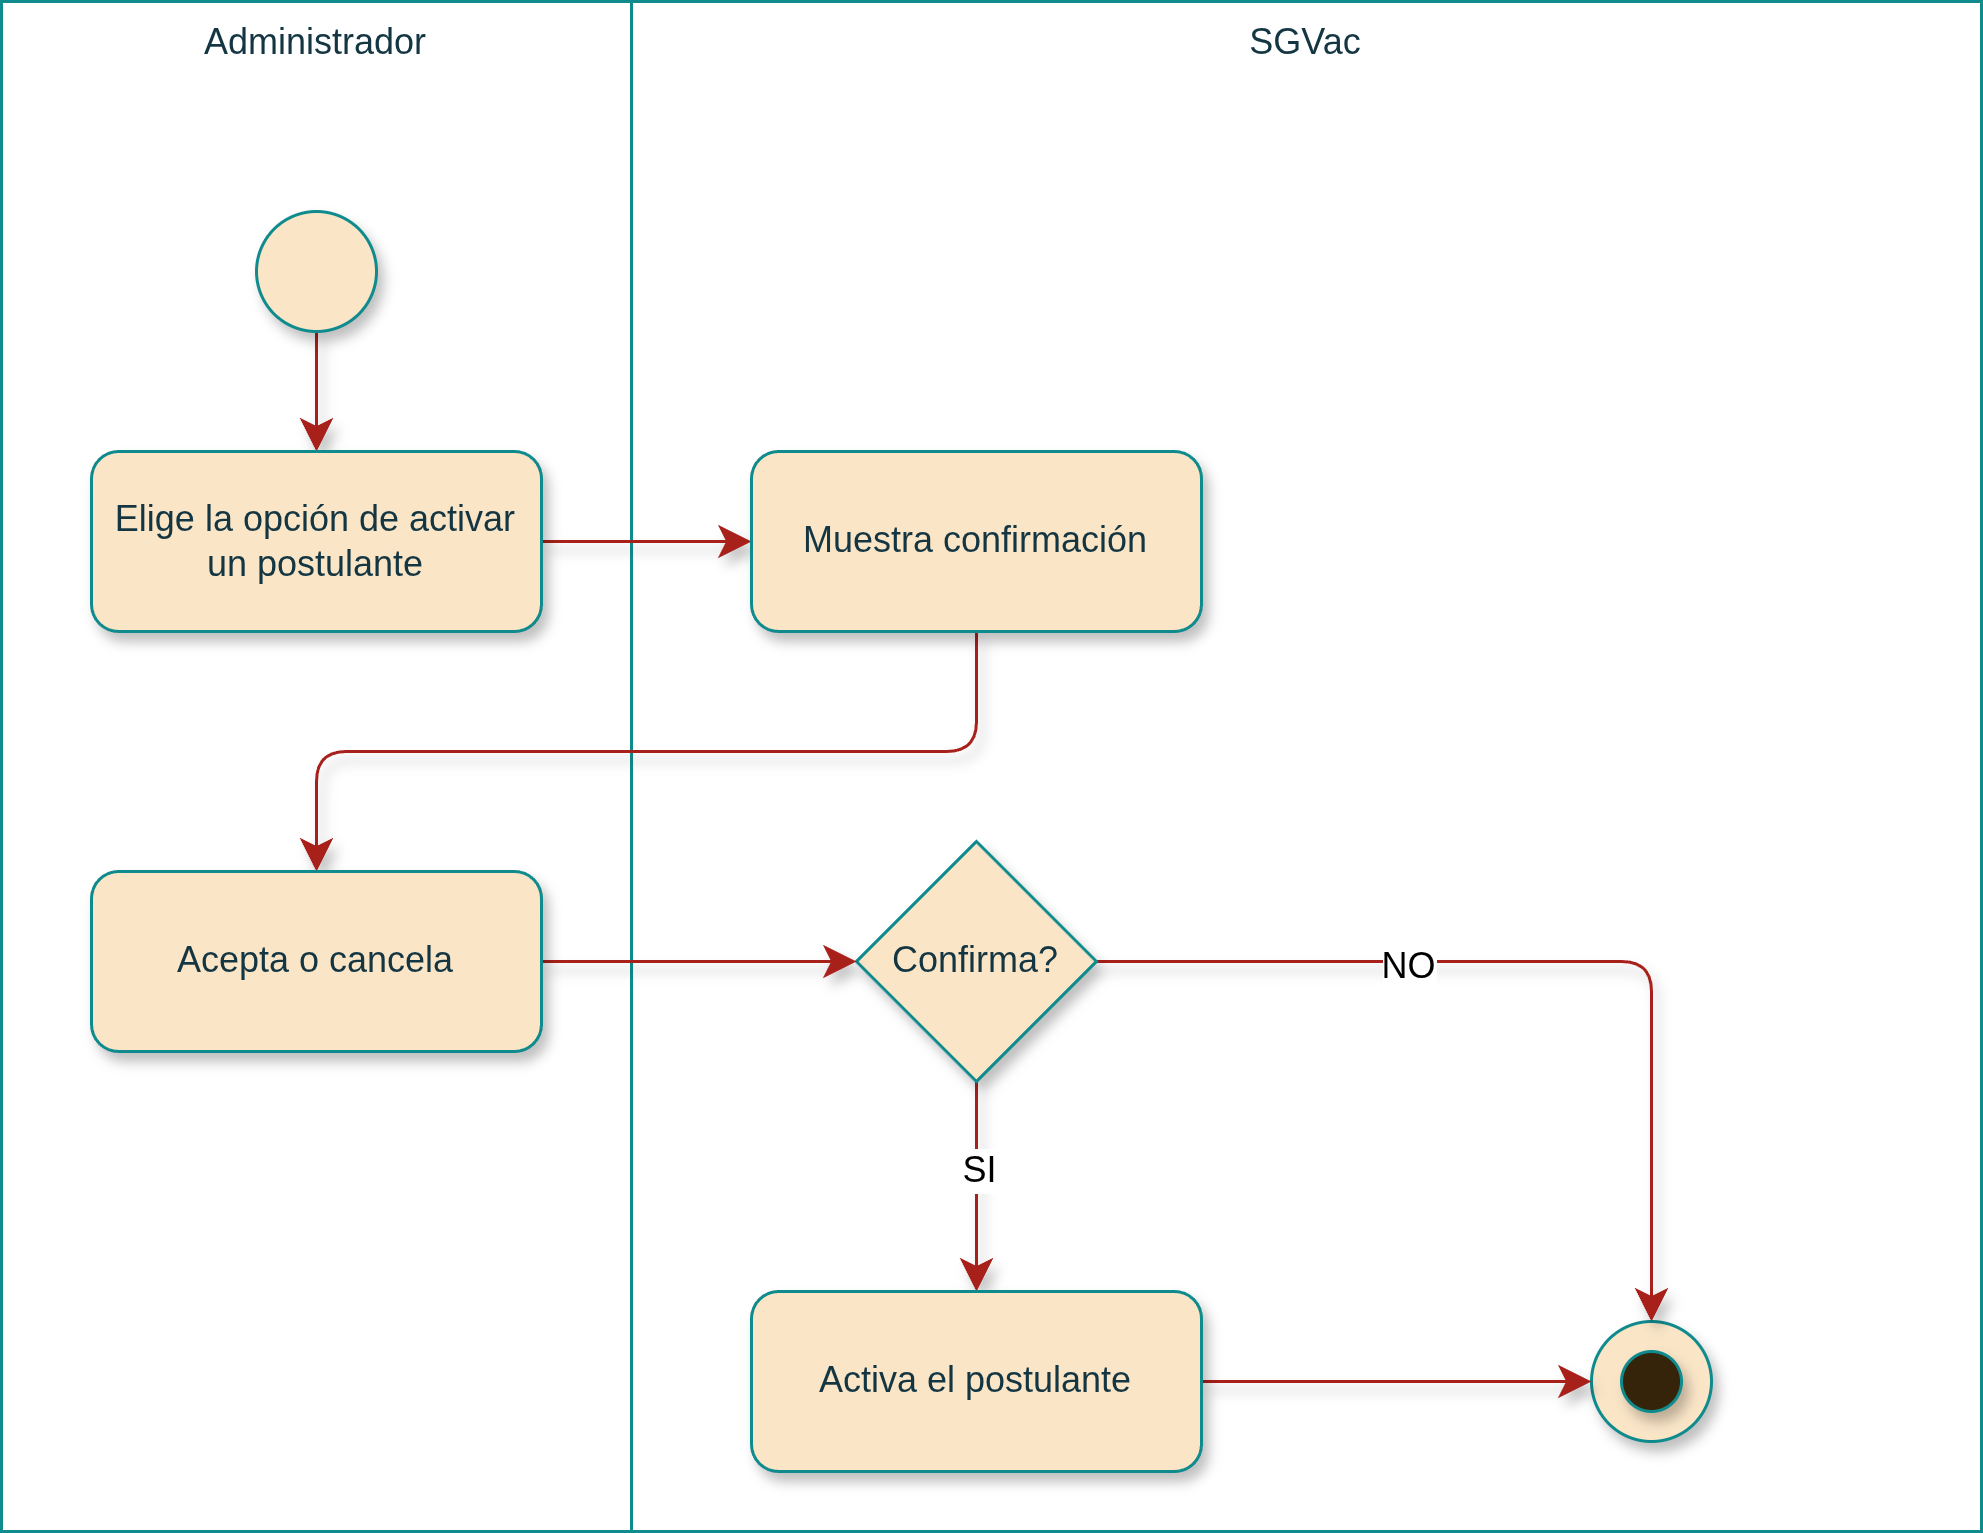

The diagram above was exported from draw.io. Its source (the exported page's mxGraphModel, read from the mxfile embedded in the PNG):
<mxGraphModel dx="1174" dy="890" grid="1" gridSize="10" guides="1" tooltips="1" connect="1" arrows="1" fold="1" page="1" pageScale="1" pageWidth="827" pageHeight="1169" math="0" shadow="0">
  <root>
    <mxCell id="0" />
    <mxCell id="1" parent="0" />
    <mxCell id="IVUfIxKTZZv3_LD7kG5y-6" parent="1" style="rounded=0;whiteSpace=wrap;strokeColor=#0F8B8D;fontColor=#143642;fillColor=none;verticalAlign=top;fontFamily=Arimo Nerd Font;labelBackgroundColor=none;html=1;" value="Administrador" vertex="1">
      <mxGeometry height="510" width="210" x="20" y="40" as="geometry" />
    </mxCell>
    <mxCell id="DNTc8l9gZBxjtoVxKWfF-1" parent="1" style="rounded=0;whiteSpace=wrap;strokeColor=#0F8B8D;fontColor=#143642;fillColor=none;verticalAlign=top;fontFamily=Arimo Nerd Font;labelBackgroundColor=none;html=1;" value="SGVac" vertex="1">
      <mxGeometry height="510" width="450" x="230" y="40" as="geometry" />
    </mxCell>
    <mxCell id="vX0-nyg-rzqHEZjBwQVW-1" edge="1" parent="1" source="IVUfIxKTZZv3_LD7kG5y-1" style="edgeStyle=elbowEdgeStyle;shape=connector;curved=0;rounded=1;orthogonalLoop=1;jettySize=auto;elbow=vertical;html=1;strokeColor=#A8201A;align=center;verticalAlign=middle;fontFamily=Arimo Nerd Font;fontSize=12;fontColor=default;labelBackgroundColor=default;resizable=0;startSize=8;endArrow=classic;endSize=8;shadow=1;" target="IVUfIxKTZZv3_LD7kG5y-2" value="">
      <mxGeometry relative="1" as="geometry" />
    </mxCell>
    <mxCell id="Z9y05rFwCxt9J1MBwWmU-1" connectable="0" parent="vX0-nyg-rzqHEZjBwQVW-1" style="edgeLabel;html=1;align=center;verticalAlign=middle;resizable=0;points=[];fontSize=12;fontFamily=Arimo Nerd Font;fontColor=default;labelBackgroundColor=default;" value="" vertex="1">
      <mxGeometry relative="1" x="-0.1101" y="1" as="geometry">
        <mxPoint as="offset" />
      </mxGeometry>
    </mxCell>
    <mxCell id="IVUfIxKTZZv3_LD7kG5y-1" parent="1" style="ellipse;whiteSpace=wrap;aspect=fixed;rounded=1;labelBackgroundColor=none;fillColor=#FAE5C7;strokeColor=#0F8B8D;fontColor=#143642;fontFamily=Arimo Nerd Font;html=1;shadow=1;" value="" vertex="1">
      <mxGeometry height="40" width="40" x="105" y="110" as="geometry" />
    </mxCell>
    <mxCell id="HDorxYZKjoE8NQZowqLH-2" edge="1" parent="1" source="IVUfIxKTZZv3_LD7kG5y-2" style="edgeStyle=elbowEdgeStyle;shape=connector;curved=0;rounded=1;orthogonalLoop=1;jettySize=auto;elbow=vertical;html=1;shadow=1;strokeColor=#A8201A;align=center;verticalAlign=middle;fontFamily=Arimo Nerd Font;fontSize=12;fontColor=default;labelBackgroundColor=default;resizable=0;startSize=8;endArrow=classic;endSize=8;" target="0zscgz5cWm1JYymeTCS0-1" value="">
      <mxGeometry relative="1" as="geometry" />
    </mxCell>
    <mxCell id="IVUfIxKTZZv3_LD7kG5y-2" parent="1" style="rounded=1;whiteSpace=wrap;labelBackgroundColor=none;fillColor=#FAE5C7;strokeColor=#0F8B8D;fontColor=#143642;fontFamily=Arimo Nerd Font;html=1;shadow=1;" value="Elige la opción de activar un postulante" vertex="1">
      <mxGeometry height="60" width="150" x="50" y="190" as="geometry" />
    </mxCell>
    <mxCell id="IVUfIxKTZZv3_LD7kG5y-5" connectable="0" parent="1" style="group;fontFamily=Arimo Nerd Font;labelBackgroundColor=none;fontColor=#143642;html=1;shadow=1;" value="" vertex="1">
      <mxGeometry height="40" width="40" x="550" y="480" as="geometry" />
    </mxCell>
    <mxCell id="IVUfIxKTZZv3_LD7kG5y-3" parent="IVUfIxKTZZv3_LD7kG5y-5" style="ellipse;whiteSpace=wrap;aspect=fixed;rounded=1;labelBackgroundColor=none;fillColor=#FAE5C7;strokeColor=#0F8B8D;fontColor=#143642;fontFamily=Arimo Nerd Font;html=1;shadow=1;" value="" vertex="1">
      <mxGeometry height="40" width="40" as="geometry" />
    </mxCell>
    <mxCell id="IVUfIxKTZZv3_LD7kG5y-4" parent="IVUfIxKTZZv3_LD7kG5y-5" style="ellipse;whiteSpace=wrap;aspect=fixed;rounded=1;labelBackgroundColor=none;fillColor=light-dark(#36240A,#FAE5C7);strokeColor=#0F8B8D;fontColor=#143642;fontFamily=Arimo Nerd Font;html=1;shadow=1;" value="" vertex="1">
      <mxGeometry height="20" width="20" x="10" y="10" as="geometry" />
    </mxCell>
    <mxCell id="HDorxYZKjoE8NQZowqLH-10" edge="1" parent="1" source="0zscgz5cWm1JYymeTCS0-1" style="edgeStyle=elbowEdgeStyle;shape=connector;curved=0;rounded=1;orthogonalLoop=1;jettySize=auto;elbow=vertical;html=1;entryX=0.5;entryY=0;entryDx=0;entryDy=0;shadow=1;strokeColor=#A8201A;align=center;verticalAlign=middle;fontFamily=Arimo Nerd Font;fontSize=12;fontColor=default;labelBackgroundColor=default;resizable=0;startSize=8;endArrow=classic;endSize=8;" target="HDorxYZKjoE8NQZowqLH-3">
      <mxGeometry relative="1" as="geometry" />
    </mxCell>
    <mxCell id="0zscgz5cWm1JYymeTCS0-1" parent="1" style="rounded=1;whiteSpace=wrap;labelBackgroundColor=none;fillColor=#FAE5C7;strokeColor=#0F8B8D;fontColor=#143642;fontFamily=Arimo Nerd Font;html=1;shadow=1;" value="Muestra confirmación" vertex="1">
      <mxGeometry height="60" width="150" x="270" y="190" as="geometry" />
    </mxCell>
    <mxCell id="HDorxYZKjoE8NQZowqLH-12" edge="1" parent="1" source="nNrUFF6f1n4sBPa7KNR9-2" style="edgeStyle=elbowEdgeStyle;shape=connector;curved=0;rounded=1;orthogonalLoop=1;jettySize=auto;elbow=vertical;html=1;shadow=1;strokeColor=#A8201A;align=center;verticalAlign=middle;fontFamily=Arimo Nerd Font;fontSize=12;fontColor=default;labelBackgroundColor=default;resizable=0;startSize=8;endArrow=classic;endSize=8;" target="HDorxYZKjoE8NQZowqLH-7" value="">
      <mxGeometry relative="1" as="geometry" />
    </mxCell>
    <mxCell id="HDorxYZKjoE8NQZowqLH-16" connectable="0" parent="HDorxYZKjoE8NQZowqLH-12" style="edgeLabel;html=1;align=center;verticalAlign=middle;resizable=0;points=[];fontSize=12;fontFamily=Arimo Nerd Font;fontColor=default;labelBackgroundColor=default;" value="SI" vertex="1">
      <mxGeometry relative="1" x="-0.1807" as="geometry">
        <mxPoint as="offset" />
      </mxGeometry>
    </mxCell>
    <mxCell id="HDorxYZKjoE8NQZowqLH-13" edge="1" parent="1" source="nNrUFF6f1n4sBPa7KNR9-2" style="edgeStyle=elbowEdgeStyle;shape=connector;curved=0;rounded=1;orthogonalLoop=1;jettySize=auto;elbow=vertical;html=1;entryX=0.5;entryY=0;entryDx=0;entryDy=0;shadow=1;strokeColor=#A8201A;align=center;verticalAlign=middle;fontFamily=Arimo Nerd Font;fontSize=12;fontColor=default;labelBackgroundColor=default;resizable=0;startSize=8;endArrow=classic;endSize=8;" target="IVUfIxKTZZv3_LD7kG5y-3">
      <mxGeometry relative="1" as="geometry">
        <Array as="points">
          <mxPoint x="460" y="360" />
        </Array>
      </mxGeometry>
    </mxCell>
    <mxCell id="HDorxYZKjoE8NQZowqLH-17" connectable="0" parent="HDorxYZKjoE8NQZowqLH-13" style="edgeLabel;html=1;align=center;verticalAlign=middle;resizable=0;points=[];fontSize=12;fontFamily=Arimo Nerd Font;fontColor=default;labelBackgroundColor=default;" value="NO" vertex="1">
      <mxGeometry relative="1" x="-0.3246" y="-1" as="geometry">
        <mxPoint as="offset" />
      </mxGeometry>
    </mxCell>
    <mxCell id="nNrUFF6f1n4sBPa7KNR9-2" parent="1" style="rhombus;whiteSpace=wrap;strokeColor=#0F8B8D;fontFamily=Arimo Nerd Font;fontSize=12;fontColor=#143642;labelBackgroundColor=none;fillColor=#FAE5C7;textDirection=ltr;html=1;shadow=1;" value="Confirma?" vertex="1">
      <mxGeometry height="80" width="80" x="305" y="320" as="geometry" />
    </mxCell>
    <mxCell id="HDorxYZKjoE8NQZowqLH-11" edge="1" parent="1" source="HDorxYZKjoE8NQZowqLH-3" style="edgeStyle=elbowEdgeStyle;shape=connector;curved=0;rounded=1;orthogonalLoop=1;jettySize=auto;elbow=vertical;html=1;shadow=1;strokeColor=#A8201A;align=center;verticalAlign=middle;fontFamily=Arimo Nerd Font;fontSize=12;fontColor=default;labelBackgroundColor=default;resizable=0;startSize=8;endArrow=classic;endSize=8;" target="nNrUFF6f1n4sBPa7KNR9-2" value="">
      <mxGeometry relative="1" as="geometry" />
    </mxCell>
    <mxCell id="HDorxYZKjoE8NQZowqLH-3" parent="1" style="rounded=1;whiteSpace=wrap;labelBackgroundColor=none;fillColor=#FAE5C7;strokeColor=#0F8B8D;fontColor=#143642;fontFamily=Arimo Nerd Font;html=1;shadow=1;" value="Acepta o cancela" vertex="1">
      <mxGeometry height="60" width="150" x="50" y="330" as="geometry" />
    </mxCell>
    <mxCell id="HDorxYZKjoE8NQZowqLH-15" edge="1" parent="1" source="HDorxYZKjoE8NQZowqLH-7" style="edgeStyle=elbowEdgeStyle;shape=connector;curved=0;rounded=1;orthogonalLoop=1;jettySize=auto;elbow=vertical;html=1;entryX=0;entryY=0.5;entryDx=0;entryDy=0;shadow=1;strokeColor=#A8201A;align=center;verticalAlign=middle;fontFamily=Arimo Nerd Font;fontSize=12;fontColor=default;labelBackgroundColor=default;resizable=0;startSize=8;endArrow=classic;endSize=8;" target="IVUfIxKTZZv3_LD7kG5y-3">
      <mxGeometry relative="1" as="geometry" />
    </mxCell>
    <mxCell id="HDorxYZKjoE8NQZowqLH-7" parent="1" style="rounded=1;whiteSpace=wrap;labelBackgroundColor=none;fillColor=#FAE5C7;strokeColor=#0F8B8D;fontColor=#143642;fontFamily=Arimo Nerd Font;html=1;shadow=1;" value="Activa el postulante" vertex="1">
      <mxGeometry height="60" width="150" x="270" y="470" as="geometry" />
    </mxCell>
  </root>
</mxGraphModel>